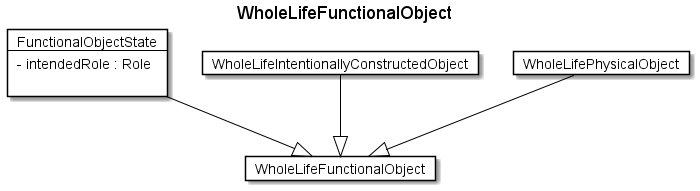

The diagram above was rendered by PlantUML. Its source (embedded in the PNG):
@startuml
Title WholeLifeFunctionalObject 

Card WholeLifeFunctionalObject #fff [
WholeLifeFunctionalObject
]
Card FunctionalObjectState #fff [
FunctionalObjectState
----
- intendedRole : Role 

]
FunctionalObjectState --|> WholeLifeFunctionalObject  #000 
Card WholeLifeIntentionallyConstructedObject #fff [
WholeLifeIntentionallyConstructedObject
]
WholeLifeIntentionallyConstructedObject --|> WholeLifeFunctionalObject  #000 
Card WholeLifePhysicalObject #fff [
WholeLifePhysicalObject
]
WholeLifePhysicalObject --|> WholeLifeFunctionalObject  #000 
@enduml